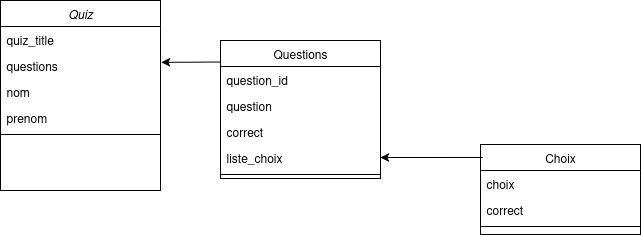

The diagram above was exported from draw.io. Its source (the exported page's mxGraphModel, read from the mxfile embedded in the PNG):
<mxGraphModel dx="702" dy="331" grid="1" gridSize="10" guides="1" tooltips="1" connect="1" arrows="1" fold="1" page="1" pageScale="1" pageWidth="827" pageHeight="1169" math="0" shadow="0">
  <root>
    <mxCell id="WIyWlLk6GJQsqaUBKTNV-0" />
    <mxCell id="WIyWlLk6GJQsqaUBKTNV-1" parent="WIyWlLk6GJQsqaUBKTNV-0" />
    <mxCell id="zkfFHV4jXpPFQw0GAbJ--0" value="Quiz" style="swimlane;fontStyle=2;align=center;verticalAlign=top;childLayout=stackLayout;horizontal=1;startSize=26;horizontalStack=0;resizeParent=1;resizeLast=0;collapsible=1;marginBottom=0;rounded=0;shadow=0;strokeWidth=1;" parent="WIyWlLk6GJQsqaUBKTNV-1" vertex="1">
      <mxGeometry x="50" y="60" width="160" height="190" as="geometry">
        <mxRectangle x="230" y="140" width="160" height="26" as="alternateBounds" />
      </mxGeometry>
    </mxCell>
    <mxCell id="zkfFHV4jXpPFQw0GAbJ--1" value="quiz_title" style="text;align=left;verticalAlign=top;spacingLeft=4;spacingRight=4;overflow=hidden;rotatable=0;points=[[0,0.5],[1,0.5]];portConstraint=eastwest;" parent="zkfFHV4jXpPFQw0GAbJ--0" vertex="1">
      <mxGeometry y="26" width="160" height="26" as="geometry" />
    </mxCell>
    <mxCell id="zkfFHV4jXpPFQw0GAbJ--3" value="questions" style="text;align=left;verticalAlign=top;spacingLeft=4;spacingRight=4;overflow=hidden;rotatable=0;points=[[0,0.5],[1,0.5]];portConstraint=eastwest;rounded=0;shadow=0;html=0;" parent="zkfFHV4jXpPFQw0GAbJ--0" vertex="1">
      <mxGeometry y="52" width="160" height="26" as="geometry" />
    </mxCell>
    <mxCell id="2FaMBq6uJpWO02Y5CEFx-3" value="nom" style="text;align=left;verticalAlign=top;spacingLeft=4;spacingRight=4;overflow=hidden;rotatable=0;points=[[0,0.5],[1,0.5]];portConstraint=eastwest;rounded=0;shadow=0;html=0;" vertex="1" parent="zkfFHV4jXpPFQw0GAbJ--0">
      <mxGeometry y="78" width="160" height="26" as="geometry" />
    </mxCell>
    <mxCell id="2FaMBq6uJpWO02Y5CEFx-4" value="prenom" style="text;align=left;verticalAlign=top;spacingLeft=4;spacingRight=4;overflow=hidden;rotatable=0;points=[[0,0.5],[1,0.5]];portConstraint=eastwest;rounded=0;shadow=0;html=0;" vertex="1" parent="zkfFHV4jXpPFQw0GAbJ--0">
      <mxGeometry y="104" width="160" height="26" as="geometry" />
    </mxCell>
    <mxCell id="zkfFHV4jXpPFQw0GAbJ--4" value="" style="line;html=1;strokeWidth=1;align=left;verticalAlign=middle;spacingTop=-1;spacingLeft=3;spacingRight=3;rotatable=0;labelPosition=right;points=[];portConstraint=eastwest;" parent="zkfFHV4jXpPFQw0GAbJ--0" vertex="1">
      <mxGeometry y="130" width="160" height="8" as="geometry" />
    </mxCell>
    <mxCell id="zkfFHV4jXpPFQw0GAbJ--6" value="Questions" style="swimlane;fontStyle=0;align=center;verticalAlign=top;childLayout=stackLayout;horizontal=1;startSize=26;horizontalStack=0;resizeParent=1;resizeLast=0;collapsible=1;marginBottom=0;rounded=0;shadow=0;strokeWidth=1;" parent="WIyWlLk6GJQsqaUBKTNV-1" vertex="1">
      <mxGeometry x="270" y="100" width="160" height="138" as="geometry">
        <mxRectangle x="130" y="380" width="160" height="26" as="alternateBounds" />
      </mxGeometry>
    </mxCell>
    <mxCell id="zkfFHV4jXpPFQw0GAbJ--7" value="question_id" style="text;align=left;verticalAlign=top;spacingLeft=4;spacingRight=4;overflow=hidden;rotatable=0;points=[[0,0.5],[1,0.5]];portConstraint=eastwest;" parent="zkfFHV4jXpPFQw0GAbJ--6" vertex="1">
      <mxGeometry y="26" width="160" height="26" as="geometry" />
    </mxCell>
    <mxCell id="zkfFHV4jXpPFQw0GAbJ--8" value="question" style="text;align=left;verticalAlign=top;spacingLeft=4;spacingRight=4;overflow=hidden;rotatable=0;points=[[0,0.5],[1,0.5]];portConstraint=eastwest;rounded=0;shadow=0;html=0;" parent="zkfFHV4jXpPFQw0GAbJ--6" vertex="1">
      <mxGeometry y="52" width="160" height="26" as="geometry" />
    </mxCell>
    <mxCell id="2FaMBq6uJpWO02Y5CEFx-5" value="correct" style="text;align=left;verticalAlign=top;spacingLeft=4;spacingRight=4;overflow=hidden;rotatable=0;points=[[0,0.5],[1,0.5]];portConstraint=eastwest;rounded=0;shadow=0;html=0;" vertex="1" parent="zkfFHV4jXpPFQw0GAbJ--6">
      <mxGeometry y="78" width="160" height="26" as="geometry" />
    </mxCell>
    <mxCell id="2FaMBq6uJpWO02Y5CEFx-6" value="liste_choix" style="text;align=left;verticalAlign=top;spacingLeft=4;spacingRight=4;overflow=hidden;rotatable=0;points=[[0,0.5],[1,0.5]];portConstraint=eastwest;rounded=0;shadow=0;html=0;" vertex="1" parent="zkfFHV4jXpPFQw0GAbJ--6">
      <mxGeometry y="104" width="160" height="26" as="geometry" />
    </mxCell>
    <mxCell id="zkfFHV4jXpPFQw0GAbJ--9" value="" style="line;html=1;strokeWidth=1;align=left;verticalAlign=middle;spacingTop=-1;spacingLeft=3;spacingRight=3;rotatable=0;labelPosition=right;points=[];portConstraint=eastwest;" parent="zkfFHV4jXpPFQw0GAbJ--6" vertex="1">
      <mxGeometry y="130" width="160" height="8" as="geometry" />
    </mxCell>
    <mxCell id="zkfFHV4jXpPFQw0GAbJ--17" value="Choix" style="swimlane;fontStyle=0;align=center;verticalAlign=top;childLayout=stackLayout;horizontal=1;startSize=26;horizontalStack=0;resizeParent=1;resizeLast=0;collapsible=1;marginBottom=0;rounded=0;shadow=0;strokeWidth=1;" parent="WIyWlLk6GJQsqaUBKTNV-1" vertex="1">
      <mxGeometry x="530" y="204" width="160" height="90" as="geometry">
        <mxRectangle x="550" y="140" width="160" height="26" as="alternateBounds" />
      </mxGeometry>
    </mxCell>
    <mxCell id="zkfFHV4jXpPFQw0GAbJ--18" value="choix" style="text;align=left;verticalAlign=top;spacingLeft=4;spacingRight=4;overflow=hidden;rotatable=0;points=[[0,0.5],[1,0.5]];portConstraint=eastwest;" parent="zkfFHV4jXpPFQw0GAbJ--17" vertex="1">
      <mxGeometry y="26" width="160" height="26" as="geometry" />
    </mxCell>
    <mxCell id="2FaMBq6uJpWO02Y5CEFx-2" value="correct" style="text;align=left;verticalAlign=top;spacingLeft=4;spacingRight=4;overflow=hidden;rotatable=0;points=[[0,0.5],[1,0.5]];portConstraint=eastwest;" vertex="1" parent="zkfFHV4jXpPFQw0GAbJ--17">
      <mxGeometry y="52" width="160" height="26" as="geometry" />
    </mxCell>
    <mxCell id="zkfFHV4jXpPFQw0GAbJ--23" value="" style="line;html=1;strokeWidth=1;align=left;verticalAlign=middle;spacingTop=-1;spacingLeft=3;spacingRight=3;rotatable=0;labelPosition=right;points=[];portConstraint=eastwest;" parent="zkfFHV4jXpPFQw0GAbJ--17" vertex="1">
      <mxGeometry y="78" width="160" height="8" as="geometry" />
    </mxCell>
    <mxCell id="2FaMBq6uJpWO02Y5CEFx-0" value="" style="endArrow=classic;html=1;rounded=0;exitX=-0.003;exitY=0.156;exitDx=0;exitDy=0;exitPerimeter=0;entryX=1.006;entryY=0.379;entryDx=0;entryDy=0;entryPerimeter=0;" edge="1" parent="WIyWlLk6GJQsqaUBKTNV-1" source="zkfFHV4jXpPFQw0GAbJ--6" target="zkfFHV4jXpPFQw0GAbJ--3">
      <mxGeometry width="50" height="50" relative="1" as="geometry">
        <mxPoint x="250" y="140" as="sourcePoint" />
        <mxPoint x="300" y="90" as="targetPoint" />
      </mxGeometry>
    </mxCell>
    <mxCell id="2FaMBq6uJpWO02Y5CEFx-1" value="" style="endArrow=classic;html=1;rounded=0;entryX=1;entryY=0.5;entryDx=0;entryDy=0;exitX=0.013;exitY=0.144;exitDx=0;exitDy=0;exitPerimeter=0;" edge="1" parent="WIyWlLk6GJQsqaUBKTNV-1" source="zkfFHV4jXpPFQw0GAbJ--17" target="2FaMBq6uJpWO02Y5CEFx-6">
      <mxGeometry width="50" height="50" relative="1" as="geometry">
        <mxPoint x="530" y="210" as="sourcePoint" />
        <mxPoint x="580" y="160" as="targetPoint" />
      </mxGeometry>
    </mxCell>
  </root>
</mxGraphModel>